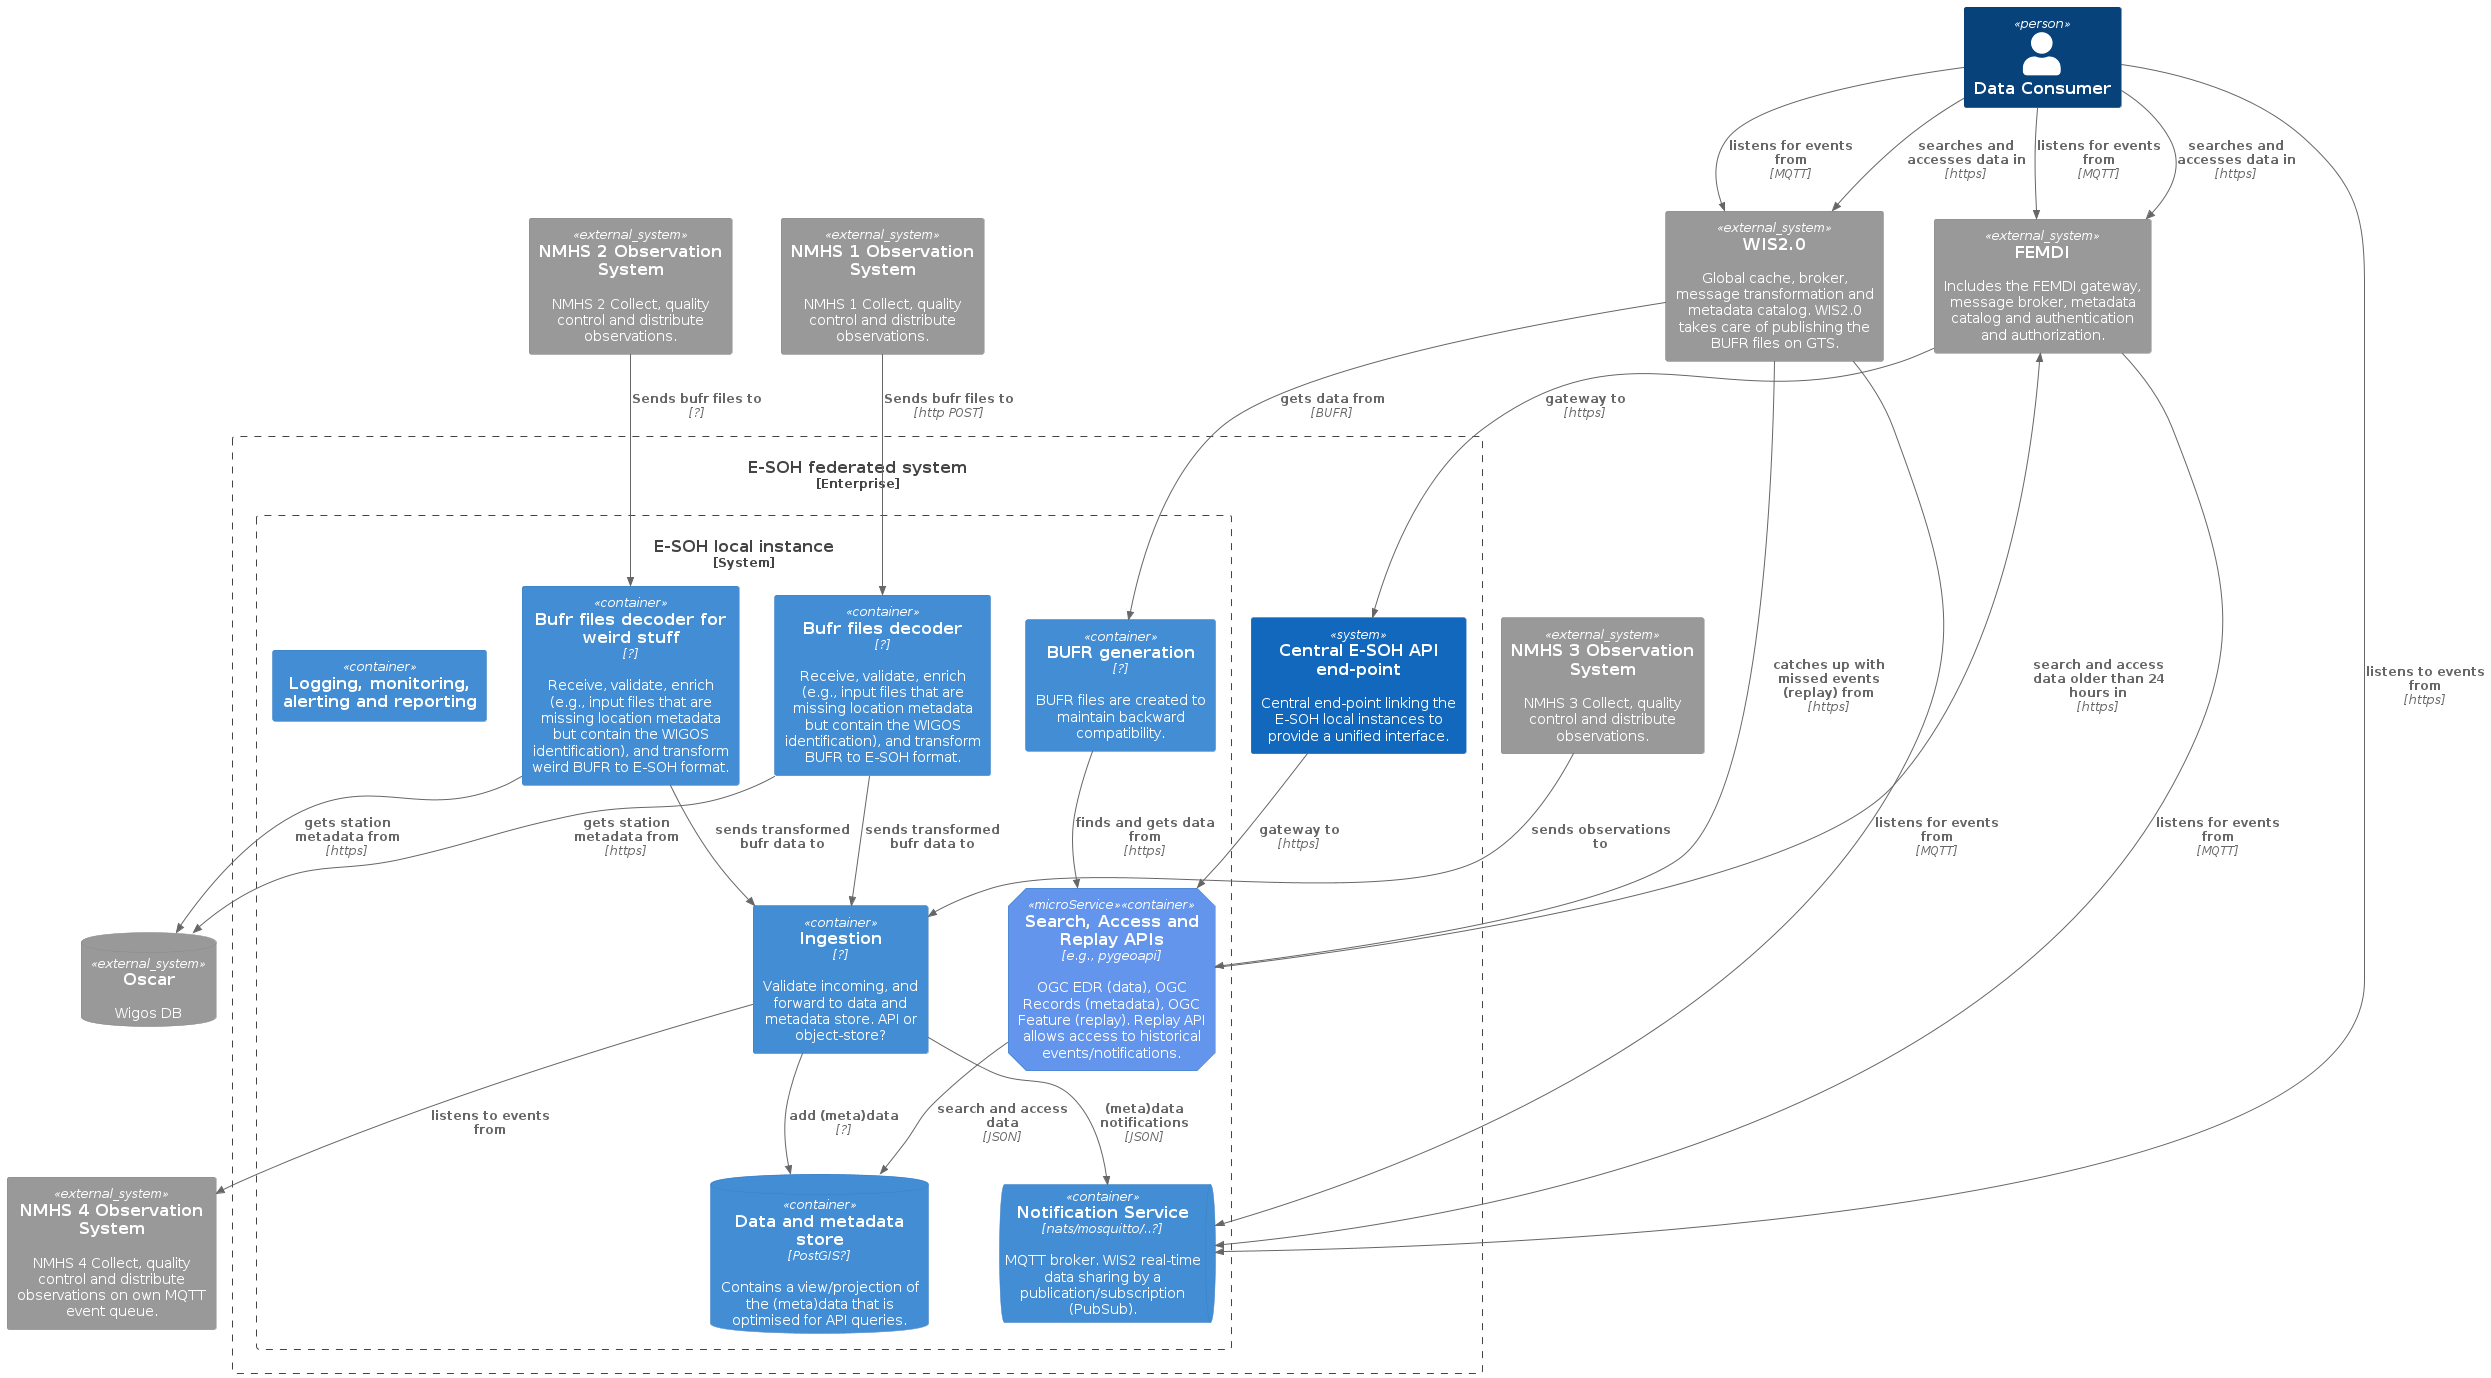

The diagram above was rendered by PlantUML. Its source (embedded in the PNG):
@startuml "c4-container-diagram-no-event-sourcing"
!include https://raw.githubusercontent.com/plantuml-stdlib/C4-PlantUML/master/C4_Container.puml

AddElementTag("microService", $shape=EightSidedShape(), $bgColor="CornflowerBlue", $fontColor="white", $legendText="micro service\neight sided")

SystemDb_Ext(oscar, "Oscar", "Wigos DB")
System_Ext(femdi, "FEMDI", "Includes the FEMDI gateway, message broker, metadata catalog and authentication and authorization.")
System_Ext(wis2, "WIS2.0", "Global cache, broker, message transformation and metadata catalog. WIS2.0 takes care of publishing the BUFR files on GTS.")
System_Ext(NMHSObs1,"NMHS 1 Observation System", "NMHS 1 Collect, quality control and distribute observations.")
System_Ext(NMHSObs2,"NMHS 2 Observation System", "NMHS 2 Collect, quality control and distribute observations.")
System_Ext(NMHSObs3,"NMHS 3 Observation System", "NMHS 3 Collect, quality control and distribute observations.")
System_Ext(NMHSObs4,"NMHS 4 Observation System", "NMHS 4 Collect, quality control and distribute observations on own MQTT event queue.")

Person(consumer, "Data Consumer")

Enterprise_Boundary(esoh_all, "E-SOH federated system"){
  System(proxy, "Central E-SOH API end-point", "Central end-point linking the E-SOH local instances to provide a unified interface.")

  System_Boundary(esoh_fed, "E-SOH local instance"){
    ContainerQueue(queue, "Notification Service", "nats/mosquitto/..?", "MQTT broker. WIS2 real-time data sharing by a publication/subscription (PubSub).")

    Container(api, "Search, Access and Replay APIs", "e.g., pygeoapi", "OGC EDR (data), OGC Records (metadata), OGC Feature (replay). Replay API allows access to historical events/notifications.", $tags = "microService")

    Container(IngestionService, "Ingestion", "?", "Validate incoming, and forward to data and metadata store. API or object-store?")
    Container(SingleBufrReceiver, "Bufr files decoder", "?", "Receive, validate, enrich (e.g., input files that are missing location metadata but contain the WIGOS identification), and transform BUFR to E-SOH format.")
    Container(CustomBufrReceiver, "Bufr files decoder for weird stuff", "?", "Receive, validate, enrich (e.g., input files that are missing location metadata but contain the WIGOS identification), and transform weird BUFR to E-SOH format.")

    Container(bufr_generator, "BUFR generation", "?", "BUFR files are created to maintain backward compatibility.")
    Container(lmar, "Logging, monitoring, alerting and reporting", "")

    ContainerDb(db, "Data and metadata store", "PostGIS?", "Contains a view/projection of the (meta)data that is optimised for API queries.")

  }
}

Rel(NMHSObs1, SingleBufrReceiver, "Sends bufr files to", "http POST")
Rel(NMHSObs2, CustomBufrReceiver, "Sends bufr files to", "?")

Rel(SingleBufrReceiver, oscar, "gets station metadata from", "https")
Rel(CustomBufrReceiver, oscar, "gets station metadata from", "https")

Rel(NMHSObs3, IngestionService, "sends observations to", "")
Rel(IngestionService, NMHSObs4, "listens to events from", "")
Rel(SingleBufrReceiver, IngestionService, "sends transformed bufr data to", "")
Rel(CustomBufrReceiver, IngestionService, "sends transformed bufr data to", "")

Rel(IngestionService, db, "add (meta)data", "?")
Rel(IngestionService, queue, "(meta)data notifications", "JSON")

Rel(wis2, api, "catches up with missed events (replay) from", "https")
Rel(femdi, queue, "listens for events from", "MQTT")
Rel(api,  db, "search and access data", "JSON")
Rel(api,  femdi, "search and access data older than 24 hours in", "https")

Rel(wis2, queue, "listens for events from", "MQTT")

Rel(bufr_generator, api, "finds and gets data from", "https")
Rel(wis2, bufr_generator, "gets data from", "BUFR")

Rel(consumer, femdi, "searches and accesses data in", "https")
Rel(consumer, femdi, "listens for events from", "MQTT")
Rel(consumer, wis2, "searches and accesses data in", "https")
Rel(consumer, wis2, "listens for events from", "MQTT")
Rel(proxy, api, "gateway to", "https")
Rel(femdi, proxy, "gateway to", "https")

Rel(consumer, queue, "listens to events from", "https")


@enduml